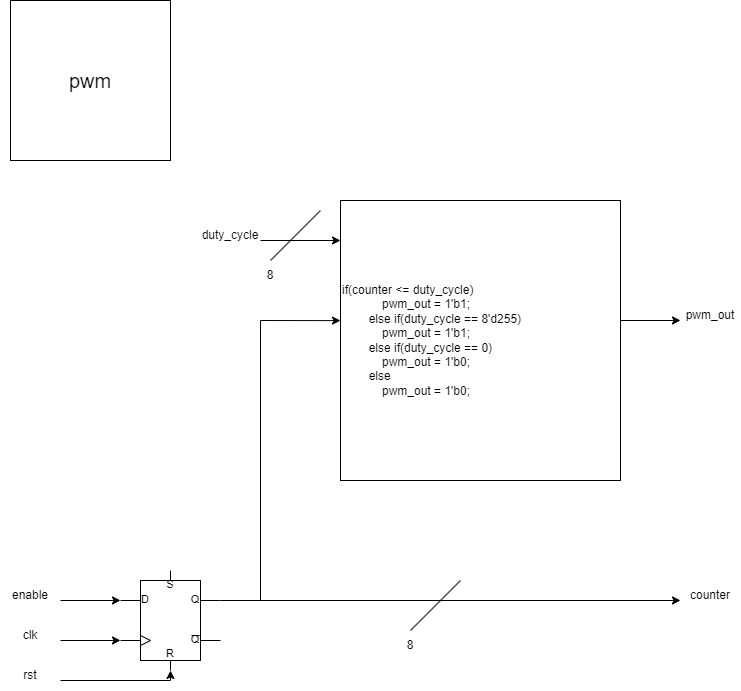

The diagram above was exported from draw.io. Its source (the exported page's mxGraphModel, read from the mxfile embedded in the PNG):
<mxGraphModel dx="1434" dy="707" grid="1" gridSize="10" guides="1" tooltips="1" connect="1" arrows="1" fold="1" page="1" pageScale="1" pageWidth="850" pageHeight="1100" math="0" shadow="0">
  <root>
    <mxCell id="0" />
    <mxCell id="1" parent="0" />
    <mxCell id="qhSiJqmqfLX5qRAG1H4F-1" value="pwm" style="rounded=0;whiteSpace=wrap;html=1;horizontal=1;fontSize=20;" parent="1" vertex="1">
      <mxGeometry x="30" y="40" width="160" height="160" as="geometry" />
    </mxCell>
    <mxCell id="jGgSQzQ8ZToJpg9-uqOY-1" value="" style="verticalLabelPosition=bottom;shadow=0;dashed=0;align=center;html=1;verticalAlign=top;shape=mxgraph.electrical.logic_gates.d_type_rs_flip-flop;" parent="1" vertex="1">
      <mxGeometry x="140" y="610" width="100" height="100" as="geometry" />
    </mxCell>
    <mxCell id="jGgSQzQ8ZToJpg9-uqOY-2" value="" style="endArrow=classic;html=1;rounded=0;" parent="1" edge="1">
      <mxGeometry width="50" height="50" relative="1" as="geometry">
        <mxPoint x="80" y="680" as="sourcePoint" />
        <mxPoint x="140" y="680" as="targetPoint" />
      </mxGeometry>
    </mxCell>
    <mxCell id="jGgSQzQ8ZToJpg9-uqOY-4" value="clk" style="text;html=1;strokeColor=none;fillColor=none;align=center;verticalAlign=middle;whiteSpace=wrap;rounded=0;" parent="1" vertex="1">
      <mxGeometry x="20" y="660" width="60" height="30" as="geometry" />
    </mxCell>
    <mxCell id="jGgSQzQ8ZToJpg9-uqOY-5" value="" style="endArrow=classic;html=1;rounded=0;" parent="1" edge="1">
      <mxGeometry width="50" height="50" relative="1" as="geometry">
        <mxPoint x="80" y="720" as="sourcePoint" />
        <mxPoint x="190" y="710" as="targetPoint" />
        <Array as="points">
          <mxPoint x="190" y="720" />
        </Array>
      </mxGeometry>
    </mxCell>
    <mxCell id="jGgSQzQ8ZToJpg9-uqOY-6" value="rst" style="text;html=1;strokeColor=none;fillColor=none;align=center;verticalAlign=middle;whiteSpace=wrap;rounded=0;" parent="1" vertex="1">
      <mxGeometry x="20" y="700" width="60" height="30" as="geometry" />
    </mxCell>
    <mxCell id="jGgSQzQ8ZToJpg9-uqOY-7" value="" style="endArrow=classic;html=1;rounded=0;" parent="1" edge="1">
      <mxGeometry width="50" height="50" relative="1" as="geometry">
        <mxPoint x="80" y="640" as="sourcePoint" />
        <mxPoint x="140" y="640" as="targetPoint" />
      </mxGeometry>
    </mxCell>
    <mxCell id="jGgSQzQ8ZToJpg9-uqOY-8" value="enable" style="text;html=1;strokeColor=none;fillColor=none;align=center;verticalAlign=middle;whiteSpace=wrap;rounded=0;" parent="1" vertex="1">
      <mxGeometry x="20" y="620" width="60" height="30" as="geometry" />
    </mxCell>
    <mxCell id="jGgSQzQ8ZToJpg9-uqOY-9" value="" style="endArrow=classic;html=1;rounded=0;" parent="1" edge="1">
      <mxGeometry width="50" height="50" relative="1" as="geometry">
        <mxPoint x="240" y="640" as="sourcePoint" />
        <mxPoint x="700" y="640" as="targetPoint" />
      </mxGeometry>
    </mxCell>
    <mxCell id="jGgSQzQ8ZToJpg9-uqOY-10" value="counter" style="text;html=1;strokeColor=none;fillColor=none;align=center;verticalAlign=middle;whiteSpace=wrap;rounded=0;" parent="1" vertex="1">
      <mxGeometry x="700" y="620" width="60" height="30" as="geometry" />
    </mxCell>
    <mxCell id="jGgSQzQ8ZToJpg9-uqOY-11" value="" style="endArrow=none;html=1;rounded=0;" parent="1" edge="1">
      <mxGeometry width="50" height="50" relative="1" as="geometry">
        <mxPoint x="430" y="670" as="sourcePoint" />
        <mxPoint x="480" y="620" as="targetPoint" />
      </mxGeometry>
    </mxCell>
    <mxCell id="jGgSQzQ8ZToJpg9-uqOY-12" value="8" style="text;html=1;strokeColor=none;fillColor=none;align=center;verticalAlign=middle;whiteSpace=wrap;rounded=0;" parent="1" vertex="1">
      <mxGeometry x="400" y="670" width="60" height="30" as="geometry" />
    </mxCell>
    <mxCell id="jGgSQzQ8ZToJpg9-uqOY-13" value="if(counter &amp;lt;= duty_cycle)&#10;&amp;nbsp;&amp;nbsp;&amp;nbsp;&amp;nbsp;&amp;nbsp;&amp;nbsp;&amp;nbsp;&amp;nbsp;&amp;nbsp;&amp;nbsp;&amp;nbsp; pwm_out = 1'b1;&#10;&amp;nbsp;&amp;nbsp;&amp;nbsp;&amp;nbsp;&amp;nbsp;&amp;nbsp;&amp;nbsp; else if(duty_cycle == 8'd255)&#10;&amp;nbsp;&amp;nbsp;&amp;nbsp;&amp;nbsp;&amp;nbsp;&amp;nbsp;&amp;nbsp;&amp;nbsp;&amp;nbsp;&amp;nbsp;&amp;nbsp; pwm_out = 1'b1;&#10;&amp;nbsp;&amp;nbsp;&amp;nbsp;&amp;nbsp;&amp;nbsp;&amp;nbsp;&amp;nbsp; else if(duty_cycle == 0)&#10;&amp;nbsp;&amp;nbsp;&amp;nbsp;&amp;nbsp;&amp;nbsp;&amp;nbsp;&amp;nbsp;&amp;nbsp;&amp;nbsp;&amp;nbsp;&amp;nbsp; pwm_out = 1'b0;&#10;&amp;nbsp;&amp;nbsp;&amp;nbsp;&amp;nbsp;&amp;nbsp;&amp;nbsp;&amp;nbsp; else&#10;&amp;nbsp;&amp;nbsp;&amp;nbsp;&amp;nbsp;&amp;nbsp;&amp;nbsp;&amp;nbsp;&amp;nbsp;&amp;nbsp;&amp;nbsp;&amp;nbsp; pwm_out = 1'b0;" style="whiteSpace=wrap;html=1;aspect=fixed;align=left;" parent="1" vertex="1">
      <mxGeometry x="360" y="240" width="280" height="280" as="geometry" />
    </mxCell>
    <mxCell id="jGgSQzQ8ZToJpg9-uqOY-14" value="" style="endArrow=classic;html=1;rounded=0;entryX=0;entryY=0.429;entryDx=0;entryDy=0;entryPerimeter=0;" parent="1" target="jGgSQzQ8ZToJpg9-uqOY-13" edge="1">
      <mxGeometry width="50" height="50" relative="1" as="geometry">
        <mxPoint x="280" y="640" as="sourcePoint" />
        <mxPoint x="330" y="590" as="targetPoint" />
        <Array as="points">
          <mxPoint x="280" y="360" />
        </Array>
      </mxGeometry>
    </mxCell>
    <mxCell id="jGgSQzQ8ZToJpg9-uqOY-15" value="" style="endArrow=classic;html=1;rounded=0;" parent="1" edge="1">
      <mxGeometry width="50" height="50" relative="1" as="geometry">
        <mxPoint x="640" y="360" as="sourcePoint" />
        <mxPoint x="700" y="360" as="targetPoint" />
      </mxGeometry>
    </mxCell>
    <mxCell id="jGgSQzQ8ZToJpg9-uqOY-16" value="pwm_out" style="text;html=1;strokeColor=none;fillColor=none;align=center;verticalAlign=middle;whiteSpace=wrap;rounded=0;" parent="1" vertex="1">
      <mxGeometry x="700" y="340" width="60" height="30" as="geometry" />
    </mxCell>
    <mxCell id="jGgSQzQ8ZToJpg9-uqOY-17" value="" style="endArrow=classic;html=1;rounded=0;" parent="1" edge="1">
      <mxGeometry width="50" height="50" relative="1" as="geometry">
        <mxPoint x="280" y="280" as="sourcePoint" />
        <mxPoint x="360" y="280" as="targetPoint" />
      </mxGeometry>
    </mxCell>
    <mxCell id="jGgSQzQ8ZToJpg9-uqOY-18" value="duty_cycle" style="text;html=1;strokeColor=none;fillColor=none;align=center;verticalAlign=middle;whiteSpace=wrap;rounded=0;" parent="1" vertex="1">
      <mxGeometry x="220" y="260" width="60" height="30" as="geometry" />
    </mxCell>
    <mxCell id="jGgSQzQ8ZToJpg9-uqOY-19" value="" style="endArrow=none;html=1;rounded=0;" parent="1" edge="1">
      <mxGeometry width="50" height="50" relative="1" as="geometry">
        <mxPoint x="290" y="300" as="sourcePoint" />
        <mxPoint x="340" y="250" as="targetPoint" />
      </mxGeometry>
    </mxCell>
    <mxCell id="jGgSQzQ8ZToJpg9-uqOY-20" value="8" style="text;html=1;strokeColor=none;fillColor=none;align=center;verticalAlign=middle;whiteSpace=wrap;rounded=0;" parent="1" vertex="1">
      <mxGeometry x="260" y="300" width="60" height="30" as="geometry" />
    </mxCell>
  </root>
</mxGraphModel>